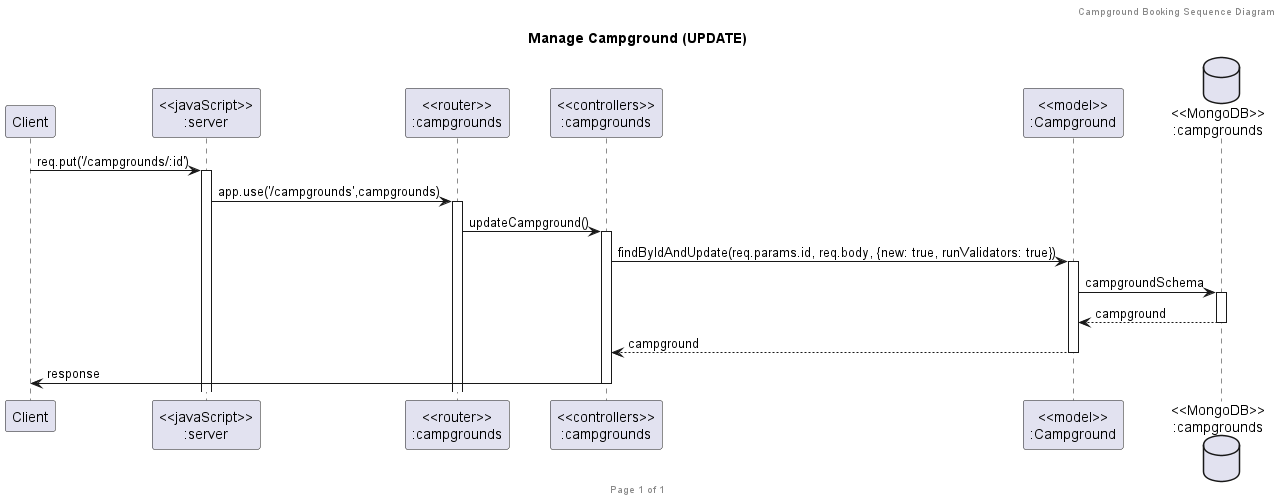

The diagram above was rendered by PlantUML. Its source (embedded in the PNG):
@startuml Manage Campground (UPDATE)

header Campground Booking Sequence Diagram
footer Page %page% of %lastpage%
title "Manage Campground (UPDATE)"

participant "Client" as client
participant "<<javaScript>>\n:server" as server
participant "<<router>>\n:campgrounds" as routerCampgrounds
participant "<<controllers>>\n:campgrounds" as controllersCampgrounds
participant "<<model>>\n:Campground" as modelCampground
database "<<MongoDB>>\n:campgrounds" as CampgroundsDatabase

client->server ++:req.put('/campgrounds/:id')
server->routerCampgrounds ++:app.use('/campgrounds',campgrounds)
routerCampgrounds -> controllersCampgrounds ++:updateCampground()
controllersCampgrounds->modelCampground ++:findByIdAndUpdate(req.params.id, req.body, {new: true, runValidators: true})
modelCampground ->CampgroundsDatabase ++: campgroundSchema
CampgroundsDatabase --> modelCampground --: campground
controllersCampgrounds <-- modelCampground --:campground
controllersCampgrounds->client --:response

@enduml